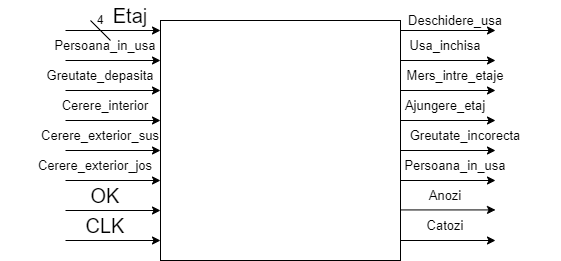

The diagram above was exported from draw.io. Its source (the exported page's mxGraphModel, read from the mxfile embedded in the PNG):
<mxGraphModel dx="790" dy="440" grid="1" gridSize="10" guides="1" tooltips="1" connect="1" arrows="1" fold="1" page="1" pageScale="1" pageWidth="827" pageHeight="1169" background="#ffffff" math="0" shadow="0">
  <root>
    <mxCell id="0" />
    <mxCell id="1" parent="0" />
    <mxCell id="wMajJr2laUl4lp2nv1G8-1" value="" style="rounded=0;whiteSpace=wrap;html=1;fillColor=none;strokeColor=#000000;connectable=0;" vertex="1" parent="1">
      <mxGeometry x="280" y="250" width="240" height="240" as="geometry" />
    </mxCell>
    <mxCell id="wMajJr2laUl4lp2nv1G8-2" value="" style="endArrow=classic;html=1;rounded=0;fontColor=#000000;strokeColor=#000000;cloneable=0;" edge="1" parent="1">
      <mxGeometry width="50" height="50" relative="1" as="geometry">
        <mxPoint x="185" y="260" as="sourcePoint" />
        <mxPoint x="280" y="260" as="targetPoint" />
      </mxGeometry>
    </mxCell>
    <mxCell id="wMajJr2laUl4lp2nv1G8-5" value="" style="endArrow=classic;html=1;rounded=0;fontColor=#000000;strokeColor=#000000;cloneable=0;" edge="1" parent="1">
      <mxGeometry width="50" height="50" relative="1" as="geometry">
        <mxPoint x="185" y="290" as="sourcePoint" />
        <mxPoint x="280" y="290" as="targetPoint" />
      </mxGeometry>
    </mxCell>
    <mxCell id="wMajJr2laUl4lp2nv1G8-6" value="" style="endArrow=classic;html=1;rounded=0;fontColor=#000000;strokeColor=#000000;cloneable=0;" edge="1" parent="1">
      <mxGeometry width="50" height="50" relative="1" as="geometry">
        <mxPoint x="185" y="320" as="sourcePoint" />
        <mxPoint x="280" y="320" as="targetPoint" />
      </mxGeometry>
    </mxCell>
    <mxCell id="wMajJr2laUl4lp2nv1G8-7" value="" style="endArrow=classic;html=1;rounded=0;fontColor=#000000;strokeColor=#000000;cloneable=0;" edge="1" parent="1">
      <mxGeometry width="50" height="50" relative="1" as="geometry">
        <mxPoint x="185" y="350" as="sourcePoint" />
        <mxPoint x="280" y="350" as="targetPoint" />
      </mxGeometry>
    </mxCell>
    <mxCell id="wMajJr2laUl4lp2nv1G8-8" value="" style="endArrow=classic;html=1;rounded=0;fontColor=#000000;strokeColor=#000000;cloneable=0;" edge="1" parent="1">
      <mxGeometry width="50" height="50" relative="1" as="geometry">
        <mxPoint x="185" y="380" as="sourcePoint" />
        <mxPoint x="280" y="380" as="targetPoint" />
      </mxGeometry>
    </mxCell>
    <mxCell id="wMajJr2laUl4lp2nv1G8-9" value="" style="endArrow=classic;html=1;rounded=0;fontColor=#000000;strokeColor=#000000;cloneable=0;" edge="1" parent="1">
      <mxGeometry width="50" height="50" relative="1" as="geometry">
        <mxPoint x="185" y="410" as="sourcePoint" />
        <mxPoint x="280" y="410" as="targetPoint" />
      </mxGeometry>
    </mxCell>
    <mxCell id="wMajJr2laUl4lp2nv1G8-10" value="" style="endArrow=classic;html=1;rounded=0;fontColor=#000000;strokeColor=#000000;cloneable=0;" edge="1" parent="1">
      <mxGeometry width="50" height="50" relative="1" as="geometry">
        <mxPoint x="185" y="440" as="sourcePoint" />
        <mxPoint x="280" y="440" as="targetPoint" />
      </mxGeometry>
    </mxCell>
    <mxCell id="wMajJr2laUl4lp2nv1G8-11" value="" style="endArrow=classic;html=1;rounded=0;fontColor=#000000;strokeColor=#000000;cloneable=0;" edge="1" parent="1">
      <mxGeometry width="50" height="50" relative="1" as="geometry">
        <mxPoint x="185" y="470" as="sourcePoint" />
        <mxPoint x="280" y="470" as="targetPoint" />
      </mxGeometry>
    </mxCell>
    <mxCell id="wMajJr2laUl4lp2nv1G8-12" value="&lt;font color=&quot;#000000&quot;&gt;&lt;span style=&quot;font-size: 20px;&quot;&gt;Etaj&lt;/span&gt;&lt;/font&gt;" style="text;html=1;strokeColor=none;fillColor=none;align=center;verticalAlign=middle;whiteSpace=wrap;rounded=0;cloneable=0;" vertex="1" parent="1">
      <mxGeometry x="220" y="230" width="60" height="30" as="geometry" />
    </mxCell>
    <mxCell id="wMajJr2laUl4lp2nv1G8-13" value="&lt;font color=&quot;#000000&quot;&gt;4&lt;/font&gt;" style="text;html=1;strokeColor=none;fillColor=none;align=center;verticalAlign=middle;whiteSpace=wrap;rounded=0;cloneable=0;" vertex="1" parent="1">
      <mxGeometry x="210" y="240" width="20" height="20" as="geometry" />
    </mxCell>
    <mxCell id="wMajJr2laUl4lp2nv1G8-14" value="" style="endArrow=none;html=1;rounded=0;strokeColor=#000000;cloneable=0;" edge="1" parent="1">
      <mxGeometry width="50" height="50" relative="1" as="geometry">
        <mxPoint x="230" y="270" as="sourcePoint" />
        <mxPoint x="210" y="250" as="targetPoint" />
      </mxGeometry>
    </mxCell>
    <mxCell id="wMajJr2laUl4lp2nv1G8-15" value="&lt;font style=&quot;font-size: 13px;&quot; color=&quot;#000000&quot;&gt;Persoana_in_usa&lt;/font&gt;" style="text;html=1;strokeColor=none;fillColor=none;align=center;verticalAlign=middle;whiteSpace=wrap;rounded=0;cloneable=0;" vertex="1" parent="1">
      <mxGeometry x="130" y="260" width="190" height="30" as="geometry" />
    </mxCell>
    <mxCell id="wMajJr2laUl4lp2nv1G8-17" value="&lt;font color=&quot;#000000&quot;&gt;&lt;span style=&quot;font-size: 13px;&quot;&gt;Greutate_depasita&lt;/span&gt;&lt;/font&gt;" style="text;html=1;strokeColor=none;fillColor=none;align=center;verticalAlign=middle;whiteSpace=wrap;rounded=0;cloneable=0;" vertex="1" parent="1">
      <mxGeometry x="125" y="290" width="190" height="30" as="geometry" />
    </mxCell>
    <mxCell id="wMajJr2laUl4lp2nv1G8-19" value="&lt;font color=&quot;#000000&quot;&gt;&lt;span style=&quot;font-size: 13px;&quot;&gt;Cerere_interior&lt;br&gt;&lt;/span&gt;&lt;/font&gt;" style="text;html=1;strokeColor=none;fillColor=none;align=center;verticalAlign=middle;whiteSpace=wrap;rounded=0;cloneable=0;" vertex="1" parent="1">
      <mxGeometry x="130" y="320" width="190" height="30" as="geometry" />
    </mxCell>
    <mxCell id="wMajJr2laUl4lp2nv1G8-20" value="&lt;font color=&quot;#000000&quot;&gt;&lt;span style=&quot;font-size: 13px;&quot;&gt;Cerere_exterior_sus&lt;br&gt;&lt;/span&gt;&lt;/font&gt;" style="text;html=1;strokeColor=none;fillColor=none;align=center;verticalAlign=middle;whiteSpace=wrap;rounded=0;cloneable=0;" vertex="1" parent="1">
      <mxGeometry x="125" y="350" width="190" height="30" as="geometry" />
    </mxCell>
    <mxCell id="wMajJr2laUl4lp2nv1G8-21" value="&lt;font color=&quot;#000000&quot;&gt;&lt;span style=&quot;font-size: 13px;&quot;&gt;Cerere_exterior_jos&lt;br&gt;&lt;/span&gt;&lt;/font&gt;" style="text;html=1;strokeColor=none;fillColor=none;align=center;verticalAlign=middle;whiteSpace=wrap;rounded=0;cloneable=0;" vertex="1" parent="1">
      <mxGeometry x="120" y="380" width="190" height="30" as="geometry" />
    </mxCell>
    <mxCell id="wMajJr2laUl4lp2nv1G8-22" value="&lt;font color=&quot;#000000&quot;&gt;&lt;span style=&quot;font-size: 20px;&quot;&gt;OK&lt;/span&gt;&lt;/font&gt;" style="text;html=1;strokeColor=none;fillColor=none;align=center;verticalAlign=middle;whiteSpace=wrap;rounded=0;cloneable=0;" vertex="1" parent="1">
      <mxGeometry x="195" y="410" width="60" height="30" as="geometry" />
    </mxCell>
    <mxCell id="wMajJr2laUl4lp2nv1G8-23" value="&lt;font color=&quot;#000000&quot;&gt;&lt;span style=&quot;font-size: 20px;&quot;&gt;CLK&lt;/span&gt;&lt;/font&gt;" style="text;html=1;strokeColor=none;fillColor=none;align=center;verticalAlign=middle;whiteSpace=wrap;rounded=0;cloneable=0;" vertex="1" parent="1">
      <mxGeometry x="195" y="440" width="60" height="30" as="geometry" />
    </mxCell>
    <mxCell id="wMajJr2laUl4lp2nv1G8-32" value="&lt;font color=&quot;#000000&quot;&gt;&lt;span style=&quot;font-size: 13px;&quot;&gt;Deschidere_usa&lt;br&gt;&lt;/span&gt;&lt;/font&gt;" style="text;html=1;strokeColor=none;fillColor=none;align=center;verticalAlign=middle;whiteSpace=wrap;rounded=0;cloneable=0;" vertex="1" parent="1">
      <mxGeometry x="480" y="235" width="190" height="30" as="geometry" />
    </mxCell>
    <mxCell id="wMajJr2laUl4lp2nv1G8-33" value="&lt;font color=&quot;#000000&quot;&gt;&lt;span style=&quot;font-size: 13px;&quot;&gt;Usa_inchisa&lt;br&gt;&lt;/span&gt;&lt;/font&gt;" style="text;html=1;strokeColor=none;fillColor=none;align=center;verticalAlign=middle;whiteSpace=wrap;rounded=0;cloneable=0;" vertex="1" parent="1">
      <mxGeometry x="470" y="260" width="190" height="30" as="geometry" />
    </mxCell>
    <mxCell id="wMajJr2laUl4lp2nv1G8-34" value="&lt;font color=&quot;#000000&quot;&gt;&lt;span style=&quot;font-size: 13px;&quot;&gt;Mers_intre_etaje&lt;br&gt;&lt;/span&gt;&lt;/font&gt;" style="text;html=1;strokeColor=none;fillColor=none;align=center;verticalAlign=middle;whiteSpace=wrap;rounded=0;cloneable=0;" vertex="1" parent="1">
      <mxGeometry x="480" y="290" width="190" height="30" as="geometry" />
    </mxCell>
    <mxCell id="wMajJr2laUl4lp2nv1G8-35" value="&lt;font color=&quot;#000000&quot;&gt;&lt;span style=&quot;font-size: 13px;&quot;&gt;Ajungere_etaj&lt;br&gt;&lt;/span&gt;&lt;/font&gt;" style="text;html=1;strokeColor=none;fillColor=none;align=center;verticalAlign=middle;whiteSpace=wrap;rounded=0;cloneable=0;" vertex="1" parent="1">
      <mxGeometry x="470" y="320" width="190" height="30" as="geometry" />
    </mxCell>
    <mxCell id="wMajJr2laUl4lp2nv1G8-36" value="&lt;font color=&quot;#000000&quot;&gt;&lt;span style=&quot;font-size: 13px;&quot;&gt;Greutate_incorecta&lt;br&gt;&lt;/span&gt;&lt;/font&gt;" style="text;html=1;strokeColor=none;fillColor=none;align=center;verticalAlign=middle;whiteSpace=wrap;rounded=0;cloneable=0;" vertex="1" parent="1">
      <mxGeometry x="490" y="350" width="190" height="30" as="geometry" />
    </mxCell>
    <mxCell id="wMajJr2laUl4lp2nv1G8-37" value="&lt;font color=&quot;#000000&quot;&gt;&lt;span style=&quot;font-size: 13px;&quot;&gt;Persoana_in_usa&lt;br&gt;&lt;/span&gt;&lt;/font&gt;" style="text;html=1;strokeColor=none;fillColor=none;align=center;verticalAlign=middle;whiteSpace=wrap;rounded=0;cloneable=0;" vertex="1" parent="1">
      <mxGeometry x="480" y="380" width="190" height="30" as="geometry" />
    </mxCell>
    <mxCell id="wMajJr2laUl4lp2nv1G8-38" value="&lt;font color=&quot;#000000&quot;&gt;&lt;span style=&quot;font-size: 13px;&quot;&gt;Anozi&lt;br&gt;&lt;/span&gt;&lt;/font&gt;" style="text;html=1;strokeColor=none;fillColor=none;align=center;verticalAlign=middle;whiteSpace=wrap;rounded=0;cloneable=0;" vertex="1" parent="1">
      <mxGeometry x="470" y="410" width="190" height="30" as="geometry" />
    </mxCell>
    <mxCell id="wMajJr2laUl4lp2nv1G8-39" value="&lt;font color=&quot;#000000&quot;&gt;&lt;span style=&quot;font-size: 13px;&quot;&gt;Catozi&lt;br&gt;&lt;/span&gt;&lt;/font&gt;" style="text;html=1;strokeColor=none;fillColor=none;align=center;verticalAlign=middle;whiteSpace=wrap;rounded=0;cloneable=0;" vertex="1" parent="1">
      <mxGeometry x="470" y="440" width="190" height="30" as="geometry" />
    </mxCell>
    <mxCell id="wMajJr2laUl4lp2nv1G8-50" value="" style="endArrow=classic;html=1;rounded=0;fontColor=#000000;strokeColor=#000000;cloneable=0;" edge="1" parent="1">
      <mxGeometry width="50" height="50" relative="1" as="geometry">
        <mxPoint x="520" y="260" as="sourcePoint" />
        <mxPoint x="615" y="260" as="targetPoint" />
      </mxGeometry>
    </mxCell>
    <mxCell id="wMajJr2laUl4lp2nv1G8-51" value="" style="endArrow=classic;html=1;rounded=0;fontColor=#000000;strokeColor=#000000;cloneable=0;" edge="1" parent="1">
      <mxGeometry width="50" height="50" relative="1" as="geometry">
        <mxPoint x="520" y="290" as="sourcePoint" />
        <mxPoint x="615" y="290" as="targetPoint" />
      </mxGeometry>
    </mxCell>
    <mxCell id="wMajJr2laUl4lp2nv1G8-52" value="" style="endArrow=classic;html=1;rounded=0;fontColor=#000000;strokeColor=#000000;cloneable=0;" edge="1" parent="1">
      <mxGeometry width="50" height="50" relative="1" as="geometry">
        <mxPoint x="520" y="320" as="sourcePoint" />
        <mxPoint x="615" y="320" as="targetPoint" />
      </mxGeometry>
    </mxCell>
    <mxCell id="wMajJr2laUl4lp2nv1G8-53" value="" style="endArrow=classic;html=1;rounded=0;fontColor=#000000;strokeColor=#000000;cloneable=0;" edge="1" parent="1">
      <mxGeometry width="50" height="50" relative="1" as="geometry">
        <mxPoint x="520" y="350" as="sourcePoint" />
        <mxPoint x="615" y="350" as="targetPoint" />
      </mxGeometry>
    </mxCell>
    <mxCell id="wMajJr2laUl4lp2nv1G8-54" value="" style="endArrow=classic;html=1;rounded=0;fontColor=#000000;strokeColor=#000000;cloneable=0;" edge="1" parent="1">
      <mxGeometry width="50" height="50" relative="1" as="geometry">
        <mxPoint x="520" y="380" as="sourcePoint" />
        <mxPoint x="615" y="380" as="targetPoint" />
      </mxGeometry>
    </mxCell>
    <mxCell id="wMajJr2laUl4lp2nv1G8-55" value="" style="endArrow=classic;html=1;rounded=0;fontColor=#000000;strokeColor=#000000;cloneable=0;" edge="1" parent="1">
      <mxGeometry width="50" height="50" relative="1" as="geometry">
        <mxPoint x="520" y="410" as="sourcePoint" />
        <mxPoint x="615" y="410" as="targetPoint" />
      </mxGeometry>
    </mxCell>
    <mxCell id="wMajJr2laUl4lp2nv1G8-56" value="" style="endArrow=classic;html=1;rounded=0;fontColor=#000000;strokeColor=#000000;cloneable=0;" edge="1" parent="1">
      <mxGeometry width="50" height="50" relative="1" as="geometry">
        <mxPoint x="520" y="439.43" as="sourcePoint" />
        <mxPoint x="615" y="439.43" as="targetPoint" />
      </mxGeometry>
    </mxCell>
    <mxCell id="wMajJr2laUl4lp2nv1G8-57" value="" style="endArrow=classic;html=1;rounded=0;fontColor=#000000;strokeColor=#000000;cloneable=0;" edge="1" parent="1">
      <mxGeometry width="50" height="50" relative="1" as="geometry">
        <mxPoint x="520" y="470" as="sourcePoint" />
        <mxPoint x="615" y="470" as="targetPoint" />
      </mxGeometry>
    </mxCell>
  </root>
</mxGraphModel>